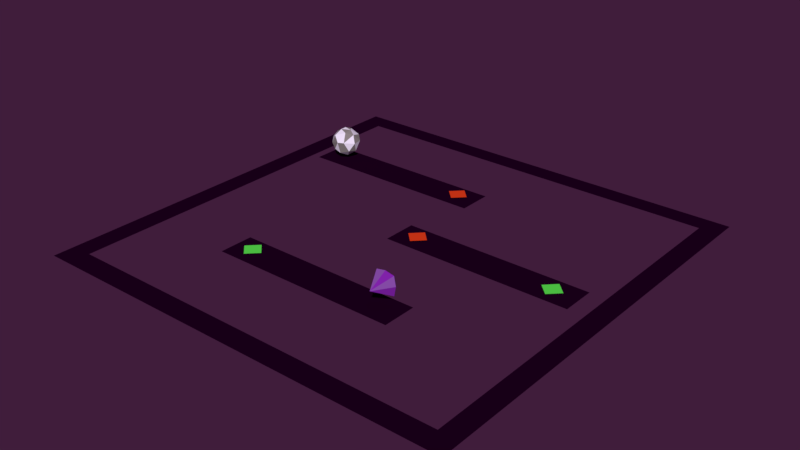 # Source: Stage_2.blend  (saved by Blender 2.78.0; exported with 4.5.12 LTS)
import bpy
from mathutils import Matrix  # noqa: F401  (used for matrix-valued properties, if any)

bpy.ops.wm.read_factory_settings(use_empty=True)
scene = bpy.context.scene
scene.name = 'Scene'

# ---- collections
col_collection_1 = bpy.data.collections.new('Collection 1'); scene.collection.children.link(col_collection_1)

# ---- materials (node trees are filled in below, after node groups)
mat_green = bpy.data.materials.new('Green')
mat_green.alpha_threshold = 0.0
mat_green.use_transparent_shadow = False
mat_green.diffuse_color = (0.1073, 0.8, 0.08203, 1.0)
mat_green.roughness = 0.5
mat_stage = bpy.data.materials.new('Stage')
mat_stage.alpha_threshold = 0.0
mat_stage.use_transparent_shadow = False
mat_stage.diffuse_color = (0.01338, 0.0, 0.01295, 1.0)
mat_stage.roughness = 0.5
mat_power_stone = bpy.data.materials.new('Power Stone')
mat_power_stone.alpha_threshold = 0.0
mat_power_stone.use_transparent_shadow = False
mat_power_stone.diffuse_color = (0.3117, 0.08972, 0.538, 1.0)
mat_power_stone.roughness = 0.5
mat_power_stone.specular_intensity = 0.942
mat_shade_of_purple = bpy.data.materials.new('Shade of Purple')
mat_shade_of_purple.alpha_threshold = 0.0
mat_shade_of_purple.use_transparent_shadow = False
mat_shade_of_purple.diffuse_color = (0.3385, 0.1042, 0.5594, 1.0)
mat_shade_of_purple.roughness = 0.5
mat_shade_of_dark_purple = bpy.data.materials.new('Shade of Dark Purple')
mat_shade_of_dark_purple.alpha_threshold = 0.0
mat_shade_of_dark_purple.use_transparent_shadow = False
mat_shade_of_dark_purple.diffuse_color = (0.3341, 0.02448, 0.6172, 1.0)
mat_shade_of_dark_purple.roughness = 0.5
mat_shade_of_purple2 = bpy.data.materials.new('Shade of Purple2')
mat_shade_of_purple2.alpha_threshold = 0.0
mat_shade_of_purple2.use_transparent_shadow = False
mat_shade_of_purple2.diffuse_color = (0.2708, 0.08501, 0.4478, 1.0)
mat_shade_of_purple2.roughness = 0.5
mat_shade_of_dark_purple2 = bpy.data.materials.new('Shade of Dark Purple2')
mat_shade_of_dark_purple2.alpha_threshold = 0.0
mat_shade_of_dark_purple2.use_transparent_shadow = False
mat_shade_of_dark_purple2.diffuse_color = (0.2329, 0.0181, 0.429, 1.0)
mat_shade_of_dark_purple2.roughness = 0.5
mat_red = bpy.data.materials.new('Red')
mat_red.alpha_threshold = 0.0
mat_red.use_transparent_shadow = False
mat_red.diffuse_color = (0.8, 0.04961, 0.01124, 1.0)
mat_red.roughness = 0.5
mat_light_white = bpy.data.materials.new('Light White')
mat_light_white.alpha_threshold = 0.0
mat_light_white.use_transparent_shadow = False
mat_light_white.diffuse_color = (0.8971, 0.8007, 1.0, 1.0)
mat_light_white.roughness = 0.5
mat_light_grey = bpy.data.materials.new('Light Grey')
mat_light_grey.alpha_threshold = 0.0
mat_light_grey.use_transparent_shadow = False
mat_light_grey.diffuse_color = (0.2738, 0.2349, 0.2419, 1.0)
mat_light_grey.roughness = 0.5
mat_more_grey = bpy.data.materials.new('More Grey')
mat_more_grey.alpha_threshold = 0.0
mat_more_grey.use_transparent_shadow = False
mat_more_grey.diffuse_color = (0.1734, 0.1734, 0.1734, 1.0)
mat_more_grey.roughness = 0.5
mat_very_light_grey = bpy.data.materials.new('Very Light Grey')
mat_very_light_grey.alpha_threshold = 0.0
mat_very_light_grey.use_transparent_shadow = False
mat_very_light_grey.diffuse_color = (0.5036, 0.5147, 0.5488, 1.0)
mat_very_light_grey.roughness = 0.5

# ---- material node trees

# ---- world
world_world = bpy.data.worlds.new('World'); scene.world = world_world
world_world.color = (0.05088, 0.01245, 0.04395)
world_world.use_sun_shadow = False
world_world.sun_shadow_jitter_overblur = 0.0
world_world.cycles.sampling_method = 'MANUAL'

# ---- meshes
me_plane_006 = bpy.data.meshes.new('Plane.006')
me_plane_006.from_pydata([(-1.0, -1.0, 0.0), (1.0, -1.0, 0.0), (-1.0, 1.0, 0.0), (1.0, 1.0, 0.0)], [], [(0, 1, 3, 2)])
me_plane_006.materials.append(mat_green)
me_plane_006.use_remesh_preserve_volume = False
me_plane_006.use_remesh_preserve_attributes = False
me_plane_006.use_mirror_vertex_groups = False
me_plane_006.update()
me_plane_003 = bpy.data.meshes.new('Plane.003')
me_plane_003.from_pydata([(-1.0, -1.0, 0.0), (1.0, -1.0, 0.0), (-1.0, 1.0, 0.0), (1.0, 1.0, 0.0)], [], [(0, 1, 3, 2)])
me_plane_003.materials.append(mat_green)
me_plane_003.use_remesh_preserve_volume = False
me_plane_003.use_remesh_preserve_attributes = False
me_plane_003.use_mirror_vertex_groups = False
me_plane_003.update()
me_plane_002 = bpy.data.meshes.new('Plane.002')
me_plane_002.from_pydata([(-1.0, -1.0, 0.0), (1.0, -1.0, 0.0), (-1.0, 1.0, 0.0), (1.0, 1.0, 0.0)], [], [(0, 1, 3, 2)])
me_plane_002.materials.append(mat_stage)
me_plane_002.use_remesh_preserve_volume = False
me_plane_002.use_remesh_preserve_attributes = False
me_plane_002.use_mirror_vertex_groups = False
me_plane_002.update()
me_plane_001 = bpy.data.meshes.new('Plane.001')
me_plane_001.from_pydata([(-1.0, -1.0, 0.0), (1.0, -1.0, 0.0), (-1.0, 1.0, 0.0), (1.0, 1.0, 0.0)], [], [(0, 1, 3, 2)])
me_plane_001.materials.append(mat_stage)
me_plane_001.use_remesh_preserve_volume = False
me_plane_001.use_remesh_preserve_attributes = False
me_plane_001.use_mirror_vertex_groups = False
me_plane_001.update()
me_plane_015 = bpy.data.meshes.new('Plane.015')
me_plane_015.from_pydata([(-1.0, -1.0, 0.0), (1.0, -1.0, 0.0), (-1.0, 1.0, 0.0), (1.0, 1.0, 0.0)], [], [(0, 1, 3, 2)])
me_plane_015.materials.append(mat_stage)
me_plane_015.use_remesh_preserve_volume = False
me_plane_015.use_remesh_preserve_attributes = False
me_plane_015.use_mirror_vertex_groups = False
me_plane_015.update()
me_cube_004 = bpy.data.meshes.new('Cube.004')
me_cube_004.from_pydata([(0.0, 0.0, -1.0), (-1.0, -1.0, 1.0), (-0.6466, -0.6466, 1.478), (-1.0, 1.0, 1.0), (0.0, -0.7759, 1.478), (1.0, -1.0, 1.0), (0.6466, -0.6466, 1.478), (1.0, 1.0, 1.0), (0.7759, 0.0, 1.478), (0.0, 1.2, 1.0), (0.6466, 0.6466, 1.478), (0.0, -1.2, 1.0), (0.0, 0.7759, 1.478), (-1.2, 0.0, 1.0), (-0.6466, 0.6466, 1.478), (1.2, 0.0, 1.0), (-0.7759, 0.0, 1.478), (0.0, 0.0, 1.478)], [], [(0, 13, 3), (0, 9, 7), (0, 15, 5), (0, 11, 1), (11, 5, 6, 4), (5, 15, 8, 6), (13, 1, 2, 16), (12, 14, 16, 17), (0, 5, 11), (0, 3, 9), (10, 12, 17, 8), (15, 7, 10, 8), (7, 9, 12, 10), (8, 17, 4, 6), (0, 7, 15), (0, 1, 13), (17, 16, 2, 4), (9, 3, 14, 12), (3, 13, 16, 14), (1, 11, 4, 2)])
me_cube_004.polygons.foreach_set('material_index', [3, 3, 3, 3, 2, 1, 2, 0, 4, 4, 0, 2, 1, 0, 4, 4, 0, 2, 1, 1])
me_cube_004.materials.append(mat_power_stone)
me_cube_004.materials.append(mat_shade_of_purple)
me_cube_004.materials.append(mat_shade_of_dark_purple)
me_cube_004.materials.append(mat_shade_of_purple2)
me_cube_004.materials.append(mat_shade_of_dark_purple2)
me_cube_004.use_remesh_preserve_volume = False
me_cube_004.use_remesh_preserve_attributes = False
me_cube_004.use_mirror_vertex_groups = False
me_cube_004.update()
me_plane_005 = bpy.data.meshes.new('Plane.005')
me_plane_005.from_pydata([(-1.0, -1.0, 0.0), (1.0, -1.0, 0.0), (-1.0, 1.0, 0.0), (1.0, 1.0, 0.0)], [], [(0, 1, 3, 2)])
me_plane_005.materials.append(mat_red)
me_plane_005.use_remesh_preserve_volume = False
me_plane_005.use_remesh_preserve_attributes = False
me_plane_005.use_mirror_vertex_groups = False
me_plane_005.update()
me_plane_004 = bpy.data.meshes.new('Plane.004')
me_plane_004.from_pydata([(-1.0, -1.0, 0.0), (1.0, -1.0, 0.0), (-1.0, 1.0, 0.0), (1.0, 1.0, 0.0)], [], [(0, 1, 3, 2)])
me_plane_004.materials.append(mat_red)
me_plane_004.use_remesh_preserve_volume = False
me_plane_004.use_remesh_preserve_attributes = False
me_plane_004.use_mirror_vertex_groups = False
me_plane_004.update()
me_sphere = bpy.data.meshes.new('Sphere')
me_sphere.from_pydata([(-0.07125, 0.827, 0.5967), (0.02384, 1.02, 0.02392), (-0.204, 0.3085, -0.9498), (0.5392, 0.7948, 0.4381), (0.08751, 0.4512, 0.9126), (0.4245, 0.8084, -0.5133), (0.904, 0.5066, 0.1232), (0.3129, 0.5194, -0.8556), (0.8601, 0.08066, -0.5578), (1.022, -0.2076, 0.1146), (0.7657, -0.04711, 0.6917), (0.3642, 0.1035, 0.95), (0.7586, -0.5541, -0.4551), (0.5438, -0.8697, 0.2397), (0.3761, -0.2434, -0.9212), (0.3308, -0.4446, 0.8686), (0.07544, -1.023, 0.2069), (0.1143, -0.793, -0.6581), (-0.2149, 0.1944, 0.9861), (-0.3271, -0.8726, -0.4173), (-0.3816, -0.7696, 0.609), (-0.6807, -0.7783, -0.0247), (-0.5627, -0.5416, -0.6789), (-0.25, -0.2379, 0.9664), (-0.9136, -0.3751, 0.2854), (-0.9215, -0.1985, -0.3931), (-0.001052, -0.1211, -1.017), (-0.8155, 0.04064, 0.637), (-0.6372, 0.5236, 0.6023), (-0.9762, 0.3906, -0.03069), (-0.6192, 0.07607, -0.8353), (-0.4416, 0.8796, 0.2978), (-0.4914, 0.7931, -0.4685)], [], [(1, 3, 5), (4, 3, 0), (3, 6, 5), (6, 8, 5), (11, 10, 3), (7, 8, 14), (10, 9, 6), (9, 12, 8), (9, 13, 12), (11, 18, 23), (13, 17, 12), (15, 16, 13), (17, 26, 14), (16, 19, 17), (23, 20, 15), (20, 21, 16), (19, 22, 17), (21, 22, 19), (4, 0, 28, 18), (21, 25, 22), (20, 23, 27), (24, 27, 29), (25, 29, 30), (27, 18, 28), (32, 7, 2), (31, 0, 1), (1, 0, 3), (2, 7, 26), (18, 11, 4), (4, 11, 3), (7, 5, 8), (3, 10, 6), (26, 7, 14), (6, 9, 8), (11, 15, 10), (8, 12, 14), (10, 13, 9), (10, 15, 13), (11, 23, 15), (14, 12, 17), (13, 16, 17), (15, 20, 16), (26, 17, 22), (19, 16, 21), (26, 22, 30), (21, 20, 24), (21, 24, 25), (24, 20, 27), (22, 25, 30), (25, 24, 29), (30, 2, 26), (23, 18, 27), (29, 27, 28), (30, 29, 32), (2, 30, 32), (29, 28, 31), (29, 31, 32), (31, 28, 0), (31, 1, 32), (32, 1, 5), (32, 5, 7)])
me_sphere.polygons.foreach_set('material_index', [1, 1, 0, 1, 0, 1, 1, 1, 0, 0, 1, 0, 1, 0, 0, 1, 1, 0, 0, 1, 1, 1, 1, 0, 0, 1, 0, 1, 1, 0, 0, 1, 0, 0, 1, 0, 0, 1, 1, 0, 1, 0, 0, 1, 1, 0, 1, 0, 0, 0, 0, 1, 1, 0, 1, 0, 1, 1, 0, 0, 1])
me_sphere.materials.append(mat_light_white)
me_sphere.materials.append(mat_light_grey)
me_sphere.materials.append(mat_more_grey)
me_sphere.materials.append(mat_very_light_grey)
me_sphere.use_remesh_preserve_volume = False
me_sphere.use_remesh_preserve_attributes = False
me_sphere.use_mirror_vertex_groups = False
me_sphere.update()
me_plane = bpy.data.meshes.new('Plane')
me_plane.from_pydata([(-1.0, -1.0, 0.0), (1.0, -1.0, 0.0), (-1.0, 1.0, 0.0), (1.0, 1.0, 0.0), (-1.0, -0.9, 0.0), (1.0, -0.9, 0.0), (1.0, 0.905, 0.0), (-1.0, 0.905, 0.0), (-0.9, -1.0, 0.0), (-0.9, 1.0, 0.0), (-0.9, -0.9, 0.0), (-0.9, 0.905, 0.0), (0.905, -1.0, 0.0), (0.905, 1.0, 0.0), (0.905, -0.9, 0.0), (0.905, 0.905, 0.0)], [], [(15, 6, 3, 13), (12, 1, 5, 14), (14, 5, 6, 15), (4, 10, 11, 7), (0, 8, 10, 4), (7, 11, 9, 2), (8, 12, 14, 10), (11, 15, 13, 9)])
me_plane.materials.append(mat_stage)
me_plane.use_remesh_preserve_volume = False
me_plane.use_remesh_preserve_attributes = False
me_plane.use_mirror_vertex_groups = False
me_plane.update()

# ---- objects
ob_g_teleport = bpy.data.objects.new('G Teleport', None)
ob_g_teleport_off = bpy.data.objects.new('G Teleport Off', me_plane_006)
ob_g_teleport_on = bpy.data.objects.new('G Teleport On', me_plane_003)
ob_land_3 = bpy.data.objects.new('Land 3', me_plane_002)
ob_land_2 = bpy.data.objects.new('Land 2', me_plane_001)
ob_land_1 = bpy.data.objects.new('Land 1', me_plane_015)
ob_reality_stone = bpy.data.objects.new('Reality Stone', me_cube_004)
ob_r_teleport = bpy.data.objects.new('R Teleport', None)
ob_r_teleport_off = bpy.data.objects.new('R Teleport Off', me_plane_005)
ob_r_teleport_on = bpy.data.objects.new('R Teleport On', me_plane_004)
ob_player = bpy.data.objects.new('Player', me_sphere)
ob_boundary = bpy.data.objects.new('Boundary', me_plane)

# ---- transforms, parenting, visibility, modifiers, constraints
ob_g_teleport.location = (1.725, 4.405, 0.0)
ob_g_teleport.empty_image_offset = (0.0, 0.0)
ob_g_teleport.lineart.crease_threshold = 0.0
ob_g_teleport_off.parent = ob_g_teleport
ob_g_teleport_off.matrix_parent_inverse = Matrix(((1.0, 0.0, 0.0, -1.725), (0.0, 1.0, 0.0, -4.405), (0.0, 0.0, 1.0, -0.0), (0.0, 0.0, 0.0, 1.0)))
ob_g_teleport_off.location = (-4.359, -4.868, 0.08879)
ob_g_teleport_off.rotation_euler = (0.0, -0.0, -0.7854)
ob_g_teleport_off.scale = (0.38, 0.38, 0.38)
ob_g_teleport_off.lineart.crease_threshold = 0.0
ob_g_teleport_on.parent = ob_g_teleport
ob_g_teleport_on.matrix_parent_inverse = Matrix(((1.0, 0.0, 0.0, -1.725), (0.0, 1.0, 0.0, -4.405), (0.0, 0.0, 1.0, -0.0), (0.0, 0.0, 0.0, 1.0)))
ob_g_teleport_on.location = (7.628, 0.6398, 0.08879)
ob_g_teleport_on.rotation_euler = (0.0, -0.0, -0.7854)
ob_g_teleport_on.scale = (0.38, 0.38, 0.38)
ob_g_teleport_on.lineart.crease_threshold = 0.0
ob_land_3.location = (-0.654, -4.918, 0.01)
ob_land_3.scale = (4.729, 0.8599, 1.819)
ob_land_3.lineart.crease_threshold = 0.0
ob_land_2.location = (4.159, 0.636, 0.01)
ob_land_2.scale = (4.729, 0.8599, 1.819)
ob_land_2.lineart.crease_threshold = 0.0
ob_land_1.location = (-4.479, 5.307, 0.01)
ob_land_1.scale = (4.729, 0.8599, 1.819)
ob_land_1.lineart.crease_threshold = 0.0
ob_reality_stone.location = (3.016, -5.007, 1.002)
ob_reality_stone.rotation_euler = (1.571, -3.137, -3.167)
ob_reality_stone.scale = (0.4644, 0.4644, 0.4644)
ob_reality_stone.lineart.crease_threshold = 0.0
ob_r_teleport.location = (-0.09734, 0.06364, 1.002)
ob_r_teleport.empty_image_offset = (0.0, 0.0)
ob_r_teleport.lineart.crease_threshold = 0.0
ob_r_teleport_off.parent = ob_r_teleport
ob_r_teleport_off.matrix_parent_inverse = Matrix(((1.0, 0.0, 0.0, 0.09734), (0.0, 1.0, 0.0, -0.06364), (0.0, 0.0, 1.0, -1.002), (0.0, 0.0, 0.0, 1.0)))
ob_r_teleport_off.location = (0.4546, 0.6861, 0.08879)
ob_r_teleport_off.rotation_euler = (0.0, -0.0, -0.7854)
ob_r_teleport_off.scale = (0.38, 0.38, 0.38)
ob_r_teleport_off.lineart.crease_threshold = 0.0
ob_r_teleport_on.parent = ob_r_teleport
ob_r_teleport_on.matrix_parent_inverse = Matrix(((1.0, 0.0, 0.0, 0.09734), (0.0, 1.0, 0.0, -0.06364), (0.0, 0.0, 1.0, -1.002), (0.0, 0.0, 0.0, 1.0)))
ob_r_teleport_on.location = (-0.8391, 5.375, 0.08879)
ob_r_teleport_on.rotation_euler = (0.0, -0.0, -0.7854)
ob_r_teleport_on.scale = (0.38, 0.38, 0.38)
ob_r_teleport_on.lineart.crease_threshold = 0.0
ob_player.location = (-8.118, 5.396, 0.9051)
ob_player.scale = (0.7001, 0.7001, 0.7001)
ob_player.lineart.crease_threshold = 0.0
ob_boundary.location = (0.0, 0.0, 0.0)
ob_boundary.scale = (10.72, 10.72, 10.72)
ob_boundary.lineart.crease_threshold = 0.0

# ---- collection membership
col_collection_1.objects.link(ob_g_teleport)
col_collection_1.objects.link(ob_g_teleport_off)
col_collection_1.objects.link(ob_g_teleport_on)
col_collection_1.objects.link(ob_land_3)
col_collection_1.objects.link(ob_land_2)
col_collection_1.objects.link(ob_land_1)
col_collection_1.objects.link(ob_reality_stone)
col_collection_1.objects.link(ob_r_teleport)
col_collection_1.objects.link(ob_r_teleport_off)
col_collection_1.objects.link(ob_r_teleport_on)
col_collection_1.objects.link(ob_player)
col_collection_1.objects.link(ob_boundary)

# ---- scene / render settings (as saved in the file)
scene.frame_start = 1; scene.frame_end = 250; scene.frame_set(1)
scene.render.engine = 'BLENDER_EEVEE_NEXT'
scene.render.resolution_percentage = 50
scene.render.dither_intensity = 0.0
scene.cycles.use_denoising = False
scene.cycles.samples = 128
scene.cycles.sampling_pattern = 'TABULATED_SOBOL'
scene.cycles.light_sampling_threshold = 0.0
scene.cycles.use_adaptive_sampling = False
scene.cycles.use_light_tree = False
scene.cycles.blur_glossy = 0.0
scene.cycles.sample_clamp_indirect = 0.0
scene.view_settings.view_transform = 'Standard'
bpy.context.view_layer.update()

# ---- added for rendering (the .blend has no active camera and no usable light): camera, sun
cam_auto = bpy.data.cameras.new('AutoCamera')
cam_auto.lens = 50.0
cam_auto.sensor_width = 36.0
cam_auto.clip_end = 1000.0
ob_auto_camera = bpy.data.objects.new('AutoCamera', cam_auto)
scene.collection.objects.link(ob_auto_camera)
ob_auto_camera.location = (28.0977, -33.7173, 23.2759)
ob_auto_camera.rotation_euler = (1.09748, -7.21219e-08, 0.694738)
scene.camera = ob_auto_camera
light_auto_sun = bpy.data.lights.new('AutoSun', 'SUN')
light_auto_sun.energy = 3.0
light_auto_sun.angle = 0.0523599
ob_auto_sun = bpy.data.objects.new('AutoSun', light_auto_sun)
scene.collection.objects.link(ob_auto_sun)
ob_auto_sun.rotation_euler = (0.872665, 0.174533, 0.523599)
bpy.context.view_layer.update()
